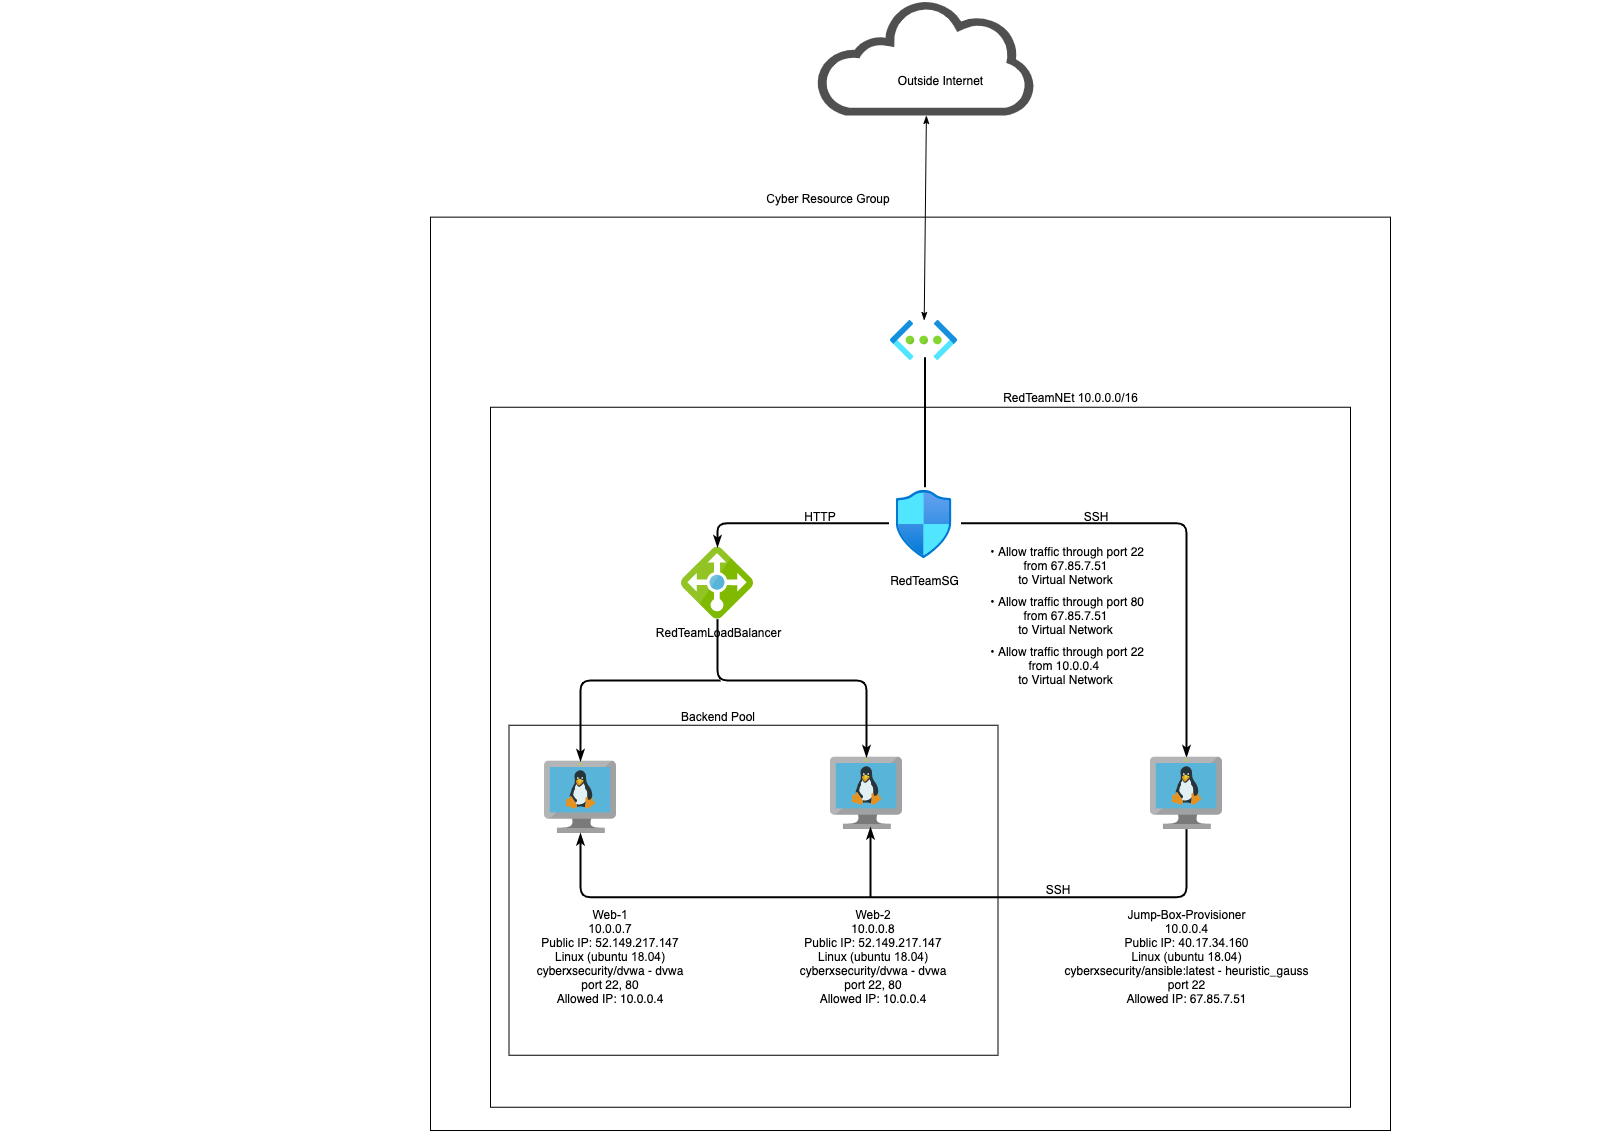

The diagram above was exported from draw.io. Its source (the exported page's mxGraphModel, read from the mxfile embedded in the PNG):
<mxGraphModel dx="1426" dy="713" grid="1" gridSize="10" guides="1" tooltips="1" connect="1" arrows="1" fold="1" page="1" pageScale="1" pageWidth="1100" pageHeight="1700" background="#FFFFFF" math="0" shadow="0">
  <root>
    <mxCell id="0" />
    <mxCell id="2" value="Layer 0" parent="0" />
    <mxCell id="6" style="shape=rect;shadow=0;strokeWidth=1;pointerEvents=0;strokeColor=#000000;opacity=100.0;gliffyId=60;" parent="2" vertex="1">
      <mxGeometry x="888.5" y="884.75" width="489" height="330" as="geometry" />
    </mxCell>
    <mxCell id="7" style="group;gliffyId=25;" parent="2" vertex="1">
      <mxGeometry x="380" y="350" width="1600" height="940" as="geometry" />
    </mxCell>
    <mxCell id="8" style="shape=rect;shadow=0;strokeWidth=1;fillColor=none;pointerEvents=0;strokeColor=#000000;opacity=100.0;gliffyId=3;" parent="7" vertex="1">
      <mxGeometry x="430" y="26.64" width="960" height="913.36" as="geometry" />
    </mxCell>
    <mxCell id="9" value="&lt;div style='width: 426.66293px;height:auto;word-break: break-word;'&gt;&lt;div align=&quot;center&quot;&gt;&lt;span style=&quot;font-family:Arial;font-size:12px; line-height: 0;&quot;&gt;&lt;span style=&quot; line-height: normal;&quot;&gt;Cyber Resource Group&lt;/span&gt;&lt;/span&gt;&lt;/div&gt;&lt;/div&gt;" style="text;html=1;nl2Br=0;html=1;nl2Br=0;verticalAlign=middle;align=center;spacingLeft=0.0;spacingRight=0;whiteSpace=wrap;gliffyId=4;" parent="7" vertex="1">
      <mxGeometry x="613.03369140625" width="429.6629333496094" height="15.222672462463379" as="geometry" />
    </mxCell>
    <mxCell id="2DoHOefvR7fIf2Ld3DDN-46" value="" style="aspect=fixed;html=1;points=[];align=center;image;fontSize=12;image=img/lib/azure2/networking/Virtual_Networks.svg;" parent="7" vertex="1">
      <mxGeometry x="890" y="130" width="67" height="40" as="geometry" />
    </mxCell>
    <mxCell id="2DoHOefvR7fIf2Ld3DDN-48" value="" style="aspect=fixed;html=1;points=[];align=center;image;fontSize=12;image=img/lib/azure2/networking/Network_Security_Groups.svg;" parent="7" vertex="1">
      <mxGeometry x="895.5" y="300" width="56.00000000000001" height="68" as="geometry" />
    </mxCell>
    <mxCell id="V4R4Ltf0Z5iRdOeHuC6O-47" value="RedTeamSG" style="text;html=1;resizable=0;autosize=1;align=center;verticalAlign=middle;points=[];fillColor=none;strokeColor=none;rounded=0;" parent="7" vertex="1">
      <mxGeometry x="883.5" y="380" width="80" height="20" as="geometry" />
    </mxCell>
    <mxCell id="aJaXHVtsHNLG_H7kzxEI-43" value="&amp;nbsp;• Allow traffic through port 22&lt;br&gt;from 67.85.7.51&lt;br&gt;to Virtual Network" style="text;html=1;resizable=0;autosize=1;align=center;verticalAlign=middle;points=[];fillColor=none;strokeColor=none;rounded=0;" parent="7" vertex="1">
      <mxGeometry x="980" y="350" width="170" height="50" as="geometry" />
    </mxCell>
    <mxCell id="aJaXHVtsHNLG_H7kzxEI-51" value="&amp;nbsp;• Allow traffic through port 80&lt;br&gt;from 67.85.7.51&lt;br&gt;to Virtual Network" style="text;html=1;resizable=0;autosize=1;align=center;verticalAlign=middle;points=[];fillColor=none;strokeColor=none;rounded=0;" parent="7" vertex="1">
      <mxGeometry x="980" y="400" width="170" height="50" as="geometry" />
    </mxCell>
    <mxCell id="aJaXHVtsHNLG_H7kzxEI-52" value="&amp;nbsp;• Allow traffic through port 22&lt;br&gt;from 10.0.0.4 &lt;br&gt;to Virtual Network" style="text;html=1;resizable=0;autosize=1;align=center;verticalAlign=middle;points=[];fillColor=none;strokeColor=none;rounded=0;" parent="7" vertex="1">
      <mxGeometry x="980" y="450" width="170" height="50" as="geometry" />
    </mxCell>
    <mxCell id="5" value="&lt;div style='width: 378.0811px;height:auto;word-break: break-word;'&gt;&lt;div align=&quot;center&quot;&gt;&lt;span style=&quot;font-family:Arial;font-size:12px; line-height: 0;&quot;&gt;&lt;span style=&quot; line-height: normal;&quot;&gt;RedTeamNEt 10.0.0.0/16&lt;/span&gt;&lt;/span&gt;&lt;/div&gt;&lt;/div&gt;" style="text;html=1;nl2Br=0;html=1;nl2Br=0;verticalAlign=middle;align=center;spacingLeft=0.0;spacingRight=0;whiteSpace=wrap;gliffyId=14;" parent="7" vertex="1">
      <mxGeometry x="895.5002695156666" y="200" width="348.64865242166724" height="14" as="geometry" />
    </mxCell>
    <mxCell id="15" value="&lt;div style='width: 136.422px;height:auto;word-break: break-word;'&gt;&lt;div align=&quot;center&quot;&gt;&lt;span style=&quot;font-family:Arial;text-decoration:none;font-size:12px; line-height: 0;&quot;&gt;&lt;span style=&quot;text-decoration:none; line-height: normal;&quot;&gt;RedTeamLoadBalancer&lt;/span&gt;&lt;/span&gt;&lt;/div&gt;&lt;/div&gt;" style="shape=image;image=img/lib/mscae/Load_Balancer_feature.svg;;shadow=0;strokeWidth=2;fillColor=#3a3a3a;strokeColor=#333333;opacity=100.0;html=1;nl2Br=0;verticalLabelPosition=bottom;verticalAlign=top;align=center;spacingLeft=2.0;spacingRight=0;gliffyId=30;" parent="2" vertex="1">
      <mxGeometry x="1061" y="706.75" width="72" height="72" as="geometry" />
    </mxCell>
    <mxCell id="16" style="shape=image;image=img/lib/mscae/VM_Linux.svg;;shadow=0;strokeWidth=2;fillColor=#3a3a3a;strokeColor=#333333;opacity=100.0;gliffyId=38;" parent="2" vertex="1">
      <mxGeometry x="1210" y="916.75" width="72" height="72" as="geometry" />
    </mxCell>
    <mxCell id="19" value="&lt;div style='width: 147.0px;height:auto;word-break: break-word;'&gt;&lt;div align=&quot;center&quot;&gt;&lt;span style=&quot;font-family:Arial;font-size:12px; line-height: 0;&quot;&gt;&lt;span style=&quot; line-height: normal;&quot;&gt;Backend Pool&lt;/span&gt;&lt;/span&gt;&lt;/div&gt;&lt;/div&gt;" style="text;html=1;nl2Br=0;html=1;nl2Br=0;verticalAlign=middle;align=center;spacingLeft=0.0;spacingRight=0;whiteSpace=wrap;gliffyId=64;" parent="2" vertex="1">
      <mxGeometry x="1023.03369140625" y="868.75" width="150" height="14" as="geometry" />
    </mxCell>
    <mxCell id="20" style="shape=filledEdge;strokeWidth=2;strokeColor=#000000;fillColor=none;startArrow=none;startFill=0;startSize=6;endArrow=classicThin;endFill=1;endSize=6;rounded=1;gliffyId=74;edgeStyle=orthogonalEdgeStyle;" parent="2" target="15" edge="1">
      <mxGeometry width="243.28358459472656" height="150.7462615966797" relative="1" as="geometry">
        <Array as="points">
          <mxPoint x="1268.5" y="682.75" />
          <mxPoint x="1097" y="682.75" />
          <mxPoint x="1097" y="706.75" />
        </Array>
        <mxPoint x="1268.5" y="682.8" as="sourcePoint" />
      </mxGeometry>
    </mxCell>
    <mxCell id="21" style="shape=filledEdge;strokeWidth=2;strokeColor=#000000;fillColor=none;startArrow=none;startFill=0;startSize=6;endArrow=classicThin;endFill=1;endSize=6;rounded=1;gliffyId=91;edgeStyle=orthogonalEdgeStyle;" parent="2" target="24" edge="1">
      <mxGeometry width="229.8507537841797" height="310.44775390625" relative="1" as="geometry">
        <Array as="points">
          <mxPoint x="1340.5" y="682.75" />
          <mxPoint x="1566" y="682.75" />
          <mxPoint x="1566" y="916.75" />
        </Array>
        <mxPoint x="1340.5" y="682.8" as="sourcePoint" />
      </mxGeometry>
    </mxCell>
    <mxCell id="22" style="shape=filledEdge;strokeWidth=2;strokeColor=#000000;fillColor=none;startArrow=none;startFill=0;startSize=6;endArrow=classicThin;endFill=1;endSize=6;rounded=1;gliffyId=93;edgeStyle=orthogonalEdgeStyle;" parent="2" edge="1">
      <mxGeometry width="1.492537260055542" height="29.850746154785156" relative="1" as="geometry">
        <mxPoint x="1250" y="1056.75" as="sourcePoint" />
        <mxPoint x="1250" y="986.7499389648438" as="targetPoint" />
        <Array as="points">
          <mxPoint x="1250" y="1021.7499389648438" />
        </Array>
      </mxGeometry>
    </mxCell>
    <mxCell id="23" value="&lt;div style='width: 296.0px;height:auto;word-break: break-word;'&gt;&lt;div align=&quot;center&quot;&gt;&lt;span style=&quot;font-family:Arial;font-size:12px; line-height: 0;&quot;&gt;&lt;span style=&quot; line-height: normal;&quot;&gt;Jump-Box-Provisioner&lt;/span&gt;&lt;/span&gt;&lt;/div&gt;&lt;div align=&quot;center&quot;&gt;&lt;span style=&quot;font-family:Arial;font-size:12px; line-height: 0;&quot;&gt;&lt;span style=&quot; line-height: normal;&quot;&gt;10.0.0.4&lt;/span&gt;&lt;/span&gt;&lt;/div&gt;&lt;div align=&quot;center&quot;&gt;&lt;span style=&quot;font-family:Arial;font-size:12px; line-height: 0;&quot;&gt;&lt;span style=&quot; line-height: normal;&quot;&gt;Public IP: 40.17.34.160&lt;/span&gt;&lt;/span&gt;&lt;/div&gt;&lt;div align=&quot;center&quot;&gt;&lt;span style=&quot;font-family:Arial;font-size:12px; line-height: 0;&quot;&gt;&lt;span style=&quot; line-height: normal;&quot;&gt;Linux (ubuntu 18.04)&lt;/span&gt;&lt;/span&gt;&lt;/div&gt;&lt;div align=&quot;center&quot;&gt;&lt;span style=&quot; line-height: normal;&quot;&gt;cyberxsecurity/ansible:latest - heuristic_gauss&lt;/span&gt;&lt;/div&gt;&lt;div align=&quot;center&quot;&gt;&lt;span style=&quot; line-height: normal;&quot;&gt;port 22&lt;/span&gt;&lt;/div&gt;&lt;div align=&quot;center&quot;&gt;&lt;span style=&quot; line-height: normal;&quot;&gt;Allowed IP: 67.85.7.51&lt;/span&gt;&lt;/div&gt;&lt;div align=&quot;center&quot;&gt;&lt;span style=&quot;font-family:Arial;text-decoration:none;font-size:12px; line-height: 0;&quot;&gt;&lt;span style=&quot;text-decoration:none; line-height: normal;&quot;&gt;&amp;nbsp;&lt;/span&gt;&lt;/span&gt;&lt;/div&gt;&lt;/div&gt;" style="text;html=1;nl2Br=0;html=1;nl2Br=0;verticalAlign=middle;align=center;spacingLeft=0.0;spacingRight=0;whiteSpace=wrap;gliffyId=100;" parent="2" vertex="1">
      <mxGeometry x="1416.5" y="1066.75" width="299" height="112" as="geometry" />
    </mxCell>
    <mxCell id="24" style="shape=image;image=img/lib/mscae/VM_Linux.svg;;shadow=0;strokeWidth=2;fillColor=#3a3a3a;strokeColor=#333333;opacity=100.0;gliffyId=103;" parent="2" vertex="1">
      <mxGeometry x="1530" y="916.75" width="72" height="72" as="geometry" />
    </mxCell>
    <mxCell id="25" style="shape=image;image=img/lib/mscae/VM_Linux.svg;;shadow=0;strokeWidth=2;fillColor=#3a3a3a;strokeColor=#333333;opacity=100.0;gliffyId=105;" parent="2" vertex="1">
      <mxGeometry x="924" y="920.75" width="72" height="72" as="geometry" />
    </mxCell>
    <mxCell id="26" value="&lt;div style=&quot;width: 157.0px ; height: auto ; word-break: break-word&quot;&gt;&lt;div align=&quot;center&quot;&gt;&lt;span style=&quot;font-family: &amp;#34;arial&amp;#34; ; font-size: 12px ; line-height: 0&quot;&gt;&lt;span style=&quot;line-height: normal&quot;&gt;Web-1&lt;/span&gt;&lt;/span&gt;&lt;/div&gt;&lt;div align=&quot;center&quot;&gt;&lt;span style=&quot;font-family: &amp;#34;arial&amp;#34; ; font-size: 12px ; line-height: 0&quot;&gt;&lt;span style=&quot;line-height: normal&quot;&gt;10.0.0.7&lt;/span&gt;&lt;/span&gt;&lt;/div&gt;&lt;div align=&quot;center&quot;&gt;&lt;span style=&quot;font-family: &amp;#34;arial&amp;#34; ; font-size: 12px ; line-height: 0&quot;&gt;&lt;span style=&quot;line-height: normal&quot;&gt;Public IP:&amp;nbsp;52.149.217.147&lt;/span&gt;&lt;/span&gt;&lt;/div&gt;&lt;div align=&quot;center&quot;&gt;&lt;span style=&quot;font-family: &amp;#34;arial&amp;#34; ; font-size: 12px ; line-height: 0&quot;&gt;&lt;span style=&quot;line-height: normal&quot;&gt;Linux (ubuntu 18.04)&lt;/span&gt;&lt;/span&gt;&lt;/div&gt;&lt;div align=&quot;center&quot;&gt;&lt;span style=&quot;line-height: normal&quot;&gt;cyberxsecurity/dvwa -&amp;nbsp;&lt;/span&gt;&lt;span style=&quot;line-height: normal&quot;&gt;dvwa&lt;/span&gt;&lt;/div&gt;&lt;div align=&quot;center&quot;&gt;&lt;span style=&quot;line-height: normal&quot;&gt;port 22, 80&lt;/span&gt;&lt;/div&gt;&lt;div align=&quot;center&quot;&gt;&lt;span style=&quot;line-height: normal&quot;&gt;Allowed IP: 10.0.0.4&lt;/span&gt;&lt;/div&gt;&lt;div align=&quot;center&quot;&gt;&lt;span style=&quot;font-family: &amp;#34;arial&amp;#34; ; text-decoration: none ; font-size: 12px ; line-height: 0&quot;&gt;&lt;span style=&quot;text-decoration: none ; line-height: normal&quot;&gt;&amp;nbsp;&lt;/span&gt;&lt;/span&gt;&lt;/div&gt;&lt;/div&gt;" style="text;html=1;nl2Br=0;html=1;nl2Br=0;verticalAlign=middle;align=center;spacingLeft=0.0;spacingRight=0;whiteSpace=wrap;gliffyId=108;" parent="2" vertex="1">
      <mxGeometry x="910" y="1066.75" width="160" height="112" as="geometry" />
    </mxCell>
    <mxCell id="27" value="&lt;div style=&quot;width: 157.0px ; height: auto ; word-break: break-word&quot;&gt;&lt;div align=&quot;center&quot;&gt;&lt;span style=&quot;font-family: &amp;#34;arial&amp;#34; ; font-size: 12px ; line-height: 0&quot;&gt;&lt;span style=&quot;line-height: normal&quot;&gt;Web-2&lt;/span&gt;&lt;/span&gt;&lt;/div&gt;&lt;div align=&quot;center&quot;&gt;&lt;span style=&quot;line-height: normal&quot;&gt;10.0.0.8&lt;/span&gt;&lt;/div&gt;&lt;div align=&quot;center&quot;&gt;&lt;span style=&quot;font-family: &amp;#34;arial&amp;#34; ; font-size: 12px ; line-height: 0&quot;&gt;&lt;span style=&quot;line-height: normal&quot;&gt;Public IP:&amp;nbsp;52.149.217.147&lt;/span&gt;&lt;/span&gt;&lt;/div&gt;&lt;div align=&quot;center&quot;&gt;&lt;span style=&quot;font-family: &amp;#34;arial&amp;#34; ; font-size: 12px ; line-height: 0&quot;&gt;&lt;span style=&quot;line-height: normal&quot;&gt;Linux (ubuntu 18.04)&lt;/span&gt;&lt;/span&gt;&lt;/div&gt;&lt;div align=&quot;center&quot;&gt;&lt;span style=&quot;line-height: normal&quot;&gt;cyberxsecurity/dvwa -&amp;nbsp;&lt;/span&gt;&lt;span style=&quot;line-height: normal&quot;&gt;dvwa&lt;/span&gt;&lt;/div&gt;&lt;div align=&quot;center&quot;&gt;&lt;span style=&quot;line-height: normal&quot;&gt;port 22, 80&lt;/span&gt;&lt;/div&gt;&lt;div align=&quot;center&quot;&gt;&lt;span style=&quot;line-height: normal&quot;&gt;Allowed IP: 10.0.0.4&lt;/span&gt;&lt;/div&gt;&lt;div align=&quot;center&quot;&gt;&lt;span style=&quot;font-family: &amp;#34;arial&amp;#34; ; text-decoration: none ; font-size: 12px ; line-height: 0&quot;&gt;&lt;span style=&quot;text-decoration: none ; line-height: normal&quot;&gt;&amp;nbsp;&lt;/span&gt;&lt;/span&gt;&lt;/div&gt;&lt;/div&gt;" style="text;html=1;nl2Br=0;html=1;nl2Br=0;verticalAlign=middle;align=center;spacingLeft=0.0;spacingRight=0;whiteSpace=wrap;gliffyId=109;" parent="2" vertex="1">
      <mxGeometry x="1173.03369140625" y="1066.75" width="160" height="112" as="geometry" />
    </mxCell>
    <mxCell id="28" style="shape=filledEdge;strokeWidth=2;strokeColor=#000000;fillColor=none;startArrow=classicThin;startFill=1;startSize=6;endArrow=none;endFill=0;endSize=6;rounded=1;gliffyId=112;edgeStyle=orthogonalEdgeStyle;" parent="2" source="25" edge="1">
      <mxGeometry width="174.62686157226562" height="71.64179229736328" relative="1" as="geometry">
        <mxPoint x="1100" y="840" as="targetPoint" />
        <Array as="points">
          <mxPoint x="960" y="920.75" />
          <mxPoint x="960" y="840" />
        </Array>
      </mxGeometry>
    </mxCell>
    <mxCell id="29" style="shape=filledEdge;strokeWidth=2;strokeColor=#000000;fillColor=none;startArrow=none;startFill=0;startSize=6;endArrow=classicThin;endFill=1;endSize=6;rounded=1;gliffyId=113;edgeStyle=orthogonalEdgeStyle;" parent="2" source="15" target="16" edge="1">
      <mxGeometry width="146.26866149902344" height="119.40298461914062" relative="1" as="geometry">
        <Array as="points">
          <mxPoint x="1097" y="778.75" />
          <mxPoint x="1097" y="840" />
          <mxPoint x="1246" y="840" />
          <mxPoint x="1246" y="916.75" />
        </Array>
      </mxGeometry>
    </mxCell>
    <mxCell id="30" style="shape=filledEdge;strokeWidth=2;strokeColor=#000000;fillColor=none;startArrow=classicThin;startFill=1;startSize=6;endArrow=none;endFill=0;endSize=6;rounded=1;gliffyId=114;edgeStyle=orthogonalEdgeStyle;" parent="2" source="25" target="24" edge="1">
      <mxGeometry width="607.4627075195312" height="62.68656539916992" relative="1" as="geometry">
        <Array as="points">
          <mxPoint x="960" y="992.75" />
          <mxPoint x="960" y="1056.75" />
          <mxPoint x="1566" y="1056.75" />
          <mxPoint x="1566" y="988.75" />
        </Array>
      </mxGeometry>
    </mxCell>
    <mxCell id="40" style="shape=filledEdge;strokeWidth=2;strokeColor=#000000;fillColor=none;startArrow=none;startFill=0;startSize=6;endArrow=none;endFill=0;endSize=6;rounded=1;gliffyId=139;entryX=0.5;entryY=0.5;entryPerimeter=0;edgeStyle=orthogonalEdgeStyle;" parent="2" edge="1">
      <mxGeometry width="6.666666507720947" height="129.3333282470703" relative="1" as="geometry">
        <Array as="points">
          <mxPoint x="1304.5" y="646.75" />
          <mxPoint x="1304.5" y="581.75" />
          <mxPoint x="1304.5" y="516.75" />
        </Array>
        <mxPoint x="1304.5" y="646.75" as="sourcePoint" />
        <mxPoint x="1304.5" y="516.75" as="targetPoint" />
      </mxGeometry>
    </mxCell>
    <mxCell id="41" value="&lt;div style='width: 73.0px;height:auto;word-break: break-word;'&gt;&lt;div align=&quot;center&quot;&gt;&lt;span style=&quot;font-family:Arial;font-size:12px; line-height: 0;&quot;&gt;&lt;span style=&quot; line-height: normal;&quot;&gt;SSH&lt;/span&gt;&lt;/span&gt;&lt;/div&gt;&lt;/div&gt;" style="text;html=1;nl2Br=0;html=1;nl2Br=0;verticalAlign=middle;align=center;spacingLeft=0.0;spacingRight=0;whiteSpace=wrap;gliffyId=140;" parent="2" vertex="1">
      <mxGeometry x="1437.8648681640625" y="668.75" width="76" height="14" as="geometry" />
    </mxCell>
    <mxCell id="42" value="&lt;div style='width: 73.0px;height:auto;word-break: break-word;'&gt;&lt;div align=&quot;center&quot;&gt;&lt;span style=&quot;font-family:Arial;font-size:12px; line-height: 0;&quot;&gt;&lt;span style=&quot; line-height: normal;&quot;&gt;HTTP&lt;/span&gt;&lt;/span&gt;&lt;/div&gt;&lt;/div&gt;" style="text;html=1;nl2Br=0;html=1;nl2Br=0;verticalAlign=middle;align=center;spacingLeft=0.0;spacingRight=0;whiteSpace=wrap;gliffyId=141;" parent="2" vertex="1">
      <mxGeometry x="1161.8651123046875" y="668.75" width="76" height="14" as="geometry" />
    </mxCell>
    <mxCell id="43" value="&lt;div style='width: 73.0px;height:auto;word-break: break-word;'&gt;&lt;div align=&quot;center&quot;&gt;&lt;span style=&quot;font-family:Arial;font-size:12px; line-height: 0;&quot;&gt;&lt;span style=&quot; line-height: normal;&quot;&gt;SSH&lt;/span&gt;&lt;/span&gt;&lt;/div&gt;&lt;/div&gt;" style="text;html=1;nl2Br=0;html=1;nl2Br=0;verticalAlign=middle;align=center;spacingLeft=0.0;spacingRight=0;whiteSpace=wrap;gliffyId=142;" parent="2" vertex="1">
      <mxGeometry x="1399.8648681640625" y="1041.75" width="76" height="14" as="geometry" />
    </mxCell>
    <mxCell id="5BrReeI5YMbqCotDRLll-50" value="" style="rounded=0;orthogonalLoop=1;jettySize=auto;html=1;startArrow=classicThin;startFill=1;endArrow=classicThin;endFill=1;" parent="2" source="V4R4Ltf0Z5iRdOeHuC6O-45" target="2DoHOefvR7fIf2Ld3DDN-46" edge="1">
      <mxGeometry relative="1" as="geometry" />
    </mxCell>
    <object label="" id="V4R4Ltf0Z5iRdOeHuC6O-45">
      <mxCell style="pointerEvents=1;shadow=0;dashed=0;html=1;strokeColor=none;fillColor=#505050;labelPosition=center;verticalLabelPosition=bottom;outlineConnect=0;verticalAlign=top;align=center;shape=mxgraph.office.clouds.cloud;" parent="2" vertex="1">
        <mxGeometry x="1196.5" y="160" width="220" height="115" as="geometry" />
      </mxCell>
    </object>
    <mxCell id="V4R4Ltf0Z5iRdOeHuC6O-46" value="Outside Internet" style="text;html=1;resizable=0;autosize=1;align=center;verticalAlign=middle;points=[];fillColor=none;strokeColor=none;rounded=0;" parent="2" vertex="1">
      <mxGeometry x="1270" y="230" width="100" height="20" as="geometry" />
    </mxCell>
    <mxCell id="4" style="shape=rect;shadow=0;strokeWidth=1;fillColor=none;pointerEvents=0;strokeColor=#000000;opacity=100.0;gliffyId=12;" parent="2" vertex="1">
      <mxGeometry x="870" y="566.75" width="860.0000000000001" height="700" as="geometry" />
    </mxCell>
  </root>
</mxGraphModel>